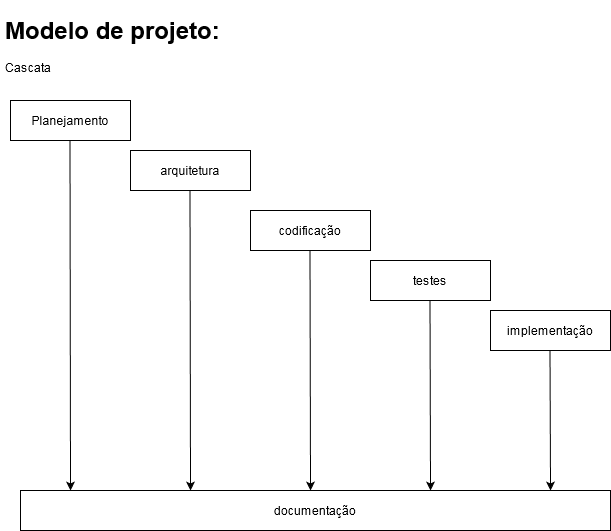

The diagram above was exported from draw.io. Its source (the exported page's mxGraphModel, read from the mxfile embedded in the PNG):
<mxGraphModel dx="1052" dy="902" grid="1" gridSize="10" guides="1" tooltips="1" connect="1" arrows="1" fold="1" page="1" pageScale="1" pageWidth="827" pageHeight="1169" math="0" shadow="0">
  <root>
    <mxCell id="0" />
    <mxCell id="1" parent="0" />
    <mxCell id="9777HWmTzJBYqvR2TDbg-1" value="Planejamento" style="rounded=0;whiteSpace=wrap;html=1;" vertex="1" parent="1">
      <mxGeometry x="40" y="130" width="120" height="40" as="geometry" />
    </mxCell>
    <mxCell id="9777HWmTzJBYqvR2TDbg-2" value="arquitetura" style="rounded=0;whiteSpace=wrap;html=1;" vertex="1" parent="1">
      <mxGeometry x="160" y="180" width="120" height="40" as="geometry" />
    </mxCell>
    <mxCell id="9777HWmTzJBYqvR2TDbg-3" value="" style="endArrow=classic;html=1;" edge="1" parent="1">
      <mxGeometry width="50" height="50" relative="1" as="geometry">
        <mxPoint x="99.5" y="170" as="sourcePoint" />
        <mxPoint x="100" y="520" as="targetPoint" />
      </mxGeometry>
    </mxCell>
    <mxCell id="9777HWmTzJBYqvR2TDbg-4" value="" style="endArrow=classic;html=1;" edge="1" parent="1">
      <mxGeometry width="50" height="50" relative="1" as="geometry">
        <mxPoint x="219.5" y="220" as="sourcePoint" />
        <mxPoint x="220" y="520" as="targetPoint" />
      </mxGeometry>
    </mxCell>
    <mxCell id="9777HWmTzJBYqvR2TDbg-5" value="codificação" style="rounded=0;whiteSpace=wrap;html=1;" vertex="1" parent="1">
      <mxGeometry x="280" y="240" width="120" height="40" as="geometry" />
    </mxCell>
    <mxCell id="9777HWmTzJBYqvR2TDbg-6" value="testes" style="rounded=0;whiteSpace=wrap;html=1;" vertex="1" parent="1">
      <mxGeometry x="400" y="290" width="120" height="40" as="geometry" />
    </mxCell>
    <mxCell id="9777HWmTzJBYqvR2TDbg-7" value="implementação" style="rounded=0;whiteSpace=wrap;html=1;" vertex="1" parent="1">
      <mxGeometry x="520" y="340" width="120" height="40" as="geometry" />
    </mxCell>
    <mxCell id="9777HWmTzJBYqvR2TDbg-8" value="" style="endArrow=classic;html=1;" edge="1" parent="1">
      <mxGeometry width="50" height="50" relative="1" as="geometry">
        <mxPoint x="339.5" y="280" as="sourcePoint" />
        <mxPoint x="340" y="520" as="targetPoint" />
      </mxGeometry>
    </mxCell>
    <mxCell id="9777HWmTzJBYqvR2TDbg-9" value="" style="endArrow=classic;html=1;" edge="1" parent="1">
      <mxGeometry width="50" height="50" relative="1" as="geometry">
        <mxPoint x="459.5" y="330" as="sourcePoint" />
        <mxPoint x="460" y="520" as="targetPoint" />
      </mxGeometry>
    </mxCell>
    <mxCell id="9777HWmTzJBYqvR2TDbg-10" value="" style="endArrow=classic;html=1;" edge="1" parent="1">
      <mxGeometry width="50" height="50" relative="1" as="geometry">
        <mxPoint x="579.5" y="380" as="sourcePoint" />
        <mxPoint x="580" y="520" as="targetPoint" />
      </mxGeometry>
    </mxCell>
    <mxCell id="9777HWmTzJBYqvR2TDbg-12" value="documentação" style="rounded=0;whiteSpace=wrap;html=1;" vertex="1" parent="1">
      <mxGeometry x="50" y="520" width="590" height="40" as="geometry" />
    </mxCell>
    <mxCell id="9777HWmTzJBYqvR2TDbg-15" value="&lt;h1&gt;Modelo de projeto:&lt;br&gt;&lt;/h1&gt;&lt;p&gt;Cascata&lt;br&gt;&lt;/p&gt;" style="text;html=1;strokeColor=none;fillColor=none;spacing=5;spacingTop=-20;whiteSpace=wrap;overflow=hidden;rounded=0;" vertex="1" parent="1">
      <mxGeometry x="30" y="40" width="250" height="70" as="geometry" />
    </mxCell>
  </root>
</mxGraphModel>